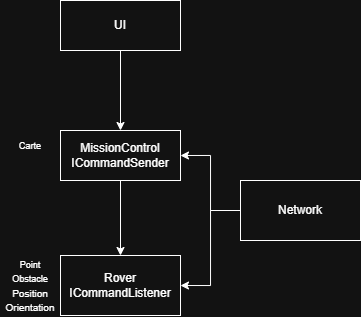

The diagram above was exported from draw.io. Its source (the exported page's mxGraphModel, read from the mxfile embedded in the PNG):
<mxGraphModel dx="365" dy="562" grid="1" gridSize="10" guides="1" tooltips="1" connect="1" arrows="1" fold="1" page="1" pageScale="1" pageWidth="850" pageHeight="1100" background="none" math="0" shadow="0">
  <root>
    <mxCell id="0" />
    <mxCell id="1" parent="0" />
    <mxCell id="A0Smf4Bwzyv18FZqZoa7-3" value="" style="edgeStyle=orthogonalEdgeStyle;rounded=0;orthogonalLoop=1;jettySize=auto;html=1;" parent="1" source="A0Smf4Bwzyv18FZqZoa7-1" target="A0Smf4Bwzyv18FZqZoa7-2" edge="1">
      <mxGeometry relative="1" as="geometry" />
    </mxCell>
    <mxCell id="A0Smf4Bwzyv18FZqZoa7-1" value="UI" style="rounded=0;whiteSpace=wrap;html=1;" parent="1" vertex="1">
      <mxGeometry x="370" y="360" width="120" height="50" as="geometry" />
    </mxCell>
    <mxCell id="A0Smf4Bwzyv18FZqZoa7-5" value="" style="edgeStyle=orthogonalEdgeStyle;rounded=0;orthogonalLoop=1;jettySize=auto;html=1;" parent="1" source="A0Smf4Bwzyv18FZqZoa7-2" target="A0Smf4Bwzyv18FZqZoa7-4" edge="1">
      <mxGeometry relative="1" as="geometry" />
    </mxCell>
    <mxCell id="A0Smf4Bwzyv18FZqZoa7-2" value="MissionControl&lt;div&gt;ICommandSender&lt;/div&gt;" style="rounded=0;whiteSpace=wrap;html=1;" parent="1" vertex="1">
      <mxGeometry x="370" y="490" width="120" height="50" as="geometry" />
    </mxCell>
    <mxCell id="A0Smf4Bwzyv18FZqZoa7-4" value="Rover&lt;div&gt;ICommandListener&lt;/div&gt;" style="whiteSpace=wrap;html=1;rounded=0;" parent="1" vertex="1">
      <mxGeometry x="370" y="615" width="120" height="60" as="geometry" />
    </mxCell>
    <mxCell id="A0Smf4Bwzyv18FZqZoa7-7" style="edgeStyle=orthogonalEdgeStyle;rounded=0;orthogonalLoop=1;jettySize=auto;html=1;entryX=1;entryY=0.5;entryDx=0;entryDy=0;" parent="1" source="A0Smf4Bwzyv18FZqZoa7-6" target="A0Smf4Bwzyv18FZqZoa7-2" edge="1">
      <mxGeometry relative="1" as="geometry" />
    </mxCell>
    <mxCell id="A0Smf4Bwzyv18FZqZoa7-8" style="edgeStyle=orthogonalEdgeStyle;rounded=0;orthogonalLoop=1;jettySize=auto;html=1;entryX=1;entryY=0.5;entryDx=0;entryDy=0;" parent="1" source="A0Smf4Bwzyv18FZqZoa7-6" target="A0Smf4Bwzyv18FZqZoa7-4" edge="1">
      <mxGeometry relative="1" as="geometry" />
    </mxCell>
    <mxCell id="A0Smf4Bwzyv18FZqZoa7-6" value="Network" style="whiteSpace=wrap;html=1;" parent="1" vertex="1">
      <mxGeometry x="550" y="540" width="120" height="60" as="geometry" />
    </mxCell>
    <mxCell id="GdfLaXIxKxYc3RCZUON6-1" value="&lt;font style=&quot;font-size: 9px;&quot;&gt;Carte&lt;/font&gt;" style="text;strokeColor=none;align=center;fillColor=none;html=1;verticalAlign=middle;whiteSpace=wrap;rounded=0;" vertex="1" parent="1">
      <mxGeometry x="310" y="490" width="60" height="30" as="geometry" />
    </mxCell>
    <mxCell id="GdfLaXIxKxYc3RCZUON6-2" value="&lt;font style=&quot;font-size: 9px;&quot;&gt;Point&lt;/font&gt;&lt;div&gt;&lt;font style=&quot;font-size: 9px;&quot;&gt;Obstacle&lt;/font&gt;&lt;/div&gt;&lt;div&gt;&lt;font size=&quot;1&quot;&gt;Position&lt;/font&gt;&lt;/div&gt;&lt;div&gt;&lt;font size=&quot;1&quot;&gt;Orientation&lt;/font&gt;&lt;/div&gt;" style="text;strokeColor=none;align=center;fillColor=none;html=1;verticalAlign=middle;whiteSpace=wrap;rounded=0;" vertex="1" parent="1">
      <mxGeometry x="310" y="617.5" width="60" height="55" as="geometry" />
    </mxCell>
  </root>
</mxGraphModel>